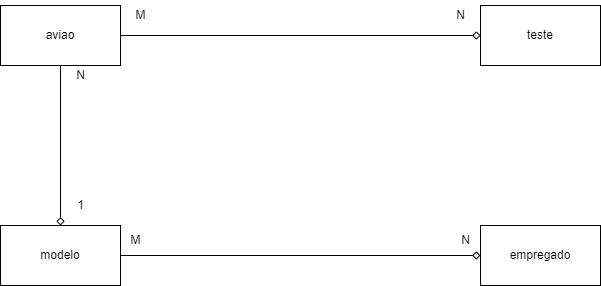

The diagram above was exported from draw.io. Its source (the exported page's mxGraphModel, read from the mxfile embedded in the PNG):
<mxGraphModel dx="1038" dy="595" grid="1" gridSize="10" guides="1" tooltips="1" connect="1" arrows="1" fold="1" page="1" pageScale="1" pageWidth="850" pageHeight="1100" math="0" shadow="0">
  <root>
    <mxCell id="0" />
    <mxCell id="1" parent="0" />
    <mxCell id="RSIUYLnuKsmgOQ9_uQW_-6" style="edgeStyle=orthogonalEdgeStyle;rounded=0;orthogonalLoop=1;jettySize=auto;html=1;endArrow=diamond;endFill=0;" edge="1" parent="1" source="RSIUYLnuKsmgOQ9_uQW_-1" target="RSIUYLnuKsmgOQ9_uQW_-3">
      <mxGeometry relative="1" as="geometry">
        <mxPoint x="150" y="250" as="targetPoint" />
      </mxGeometry>
    </mxCell>
    <mxCell id="RSIUYLnuKsmgOQ9_uQW_-9" style="edgeStyle=orthogonalEdgeStyle;rounded=0;orthogonalLoop=1;jettySize=auto;html=1;entryX=0;entryY=0.5;entryDx=0;entryDy=0;endArrow=diamond;endFill=0;" edge="1" parent="1" source="RSIUYLnuKsmgOQ9_uQW_-1" target="RSIUYLnuKsmgOQ9_uQW_-2">
      <mxGeometry relative="1" as="geometry" />
    </mxCell>
    <mxCell id="RSIUYLnuKsmgOQ9_uQW_-1" value="aviao" style="rounded=0;whiteSpace=wrap;html=1;" vertex="1" parent="1">
      <mxGeometry x="90" y="110" width="120" height="60" as="geometry" />
    </mxCell>
    <mxCell id="RSIUYLnuKsmgOQ9_uQW_-2" value="teste" style="rounded=0;whiteSpace=wrap;html=1;" vertex="1" parent="1">
      <mxGeometry x="570" y="110" width="120" height="60" as="geometry" />
    </mxCell>
    <mxCell id="RSIUYLnuKsmgOQ9_uQW_-12" style="edgeStyle=orthogonalEdgeStyle;rounded=0;orthogonalLoop=1;jettySize=auto;html=1;entryX=0;entryY=0.5;entryDx=0;entryDy=0;endArrow=diamond;endFill=0;" edge="1" parent="1" source="RSIUYLnuKsmgOQ9_uQW_-3" target="RSIUYLnuKsmgOQ9_uQW_-4">
      <mxGeometry relative="1" as="geometry" />
    </mxCell>
    <mxCell id="RSIUYLnuKsmgOQ9_uQW_-3" value="modelo" style="rounded=0;whiteSpace=wrap;html=1;" vertex="1" parent="1">
      <mxGeometry x="90" y="330" width="120" height="60" as="geometry" />
    </mxCell>
    <mxCell id="RSIUYLnuKsmgOQ9_uQW_-4" value="empregado" style="rounded=0;whiteSpace=wrap;html=1;" vertex="1" parent="1">
      <mxGeometry x="570" y="330" width="120" height="60" as="geometry" />
    </mxCell>
    <mxCell id="RSIUYLnuKsmgOQ9_uQW_-7" value="N" style="text;html=1;align=center;verticalAlign=middle;resizable=0;points=[];autosize=1;strokeColor=none;fillColor=none;" vertex="1" parent="1">
      <mxGeometry x="155" y="165" width="30" height="30" as="geometry" />
    </mxCell>
    <mxCell id="RSIUYLnuKsmgOQ9_uQW_-8" value="1" style="text;html=1;align=center;verticalAlign=middle;resizable=0;points=[];autosize=1;strokeColor=none;fillColor=none;" vertex="1" parent="1">
      <mxGeometry x="155" y="295" width="30" height="30" as="geometry" />
    </mxCell>
    <mxCell id="RSIUYLnuKsmgOQ9_uQW_-10" value="M" style="text;html=1;align=center;verticalAlign=middle;resizable=0;points=[];autosize=1;strokeColor=none;fillColor=none;" vertex="1" parent="1">
      <mxGeometry x="215" y="105" width="30" height="30" as="geometry" />
    </mxCell>
    <mxCell id="RSIUYLnuKsmgOQ9_uQW_-11" value="N" style="text;html=1;align=center;verticalAlign=middle;resizable=0;points=[];autosize=1;strokeColor=none;fillColor=none;" vertex="1" parent="1">
      <mxGeometry x="535" y="105" width="30" height="30" as="geometry" />
    </mxCell>
    <mxCell id="RSIUYLnuKsmgOQ9_uQW_-13" value="M" style="text;html=1;align=center;verticalAlign=middle;resizable=0;points=[];autosize=1;strokeColor=none;fillColor=none;" vertex="1" parent="1">
      <mxGeometry x="210" y="330" width="30" height="30" as="geometry" />
    </mxCell>
    <mxCell id="RSIUYLnuKsmgOQ9_uQW_-14" value="N" style="text;html=1;align=center;verticalAlign=middle;resizable=0;points=[];autosize=1;strokeColor=none;fillColor=none;" vertex="1" parent="1">
      <mxGeometry x="540" y="330" width="30" height="30" as="geometry" />
    </mxCell>
  </root>
</mxGraphModel>